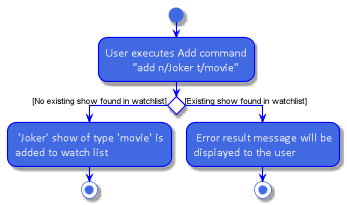

The diagram above was rendered by PlantUML. Its source (embedded in the PNG):
@startuml
skinparam backgroundColor white
skinparam activity {
  StartColor RoyalBlue
  EndColor RoyalBlue
  BackgroundColor RoyalBlue
  arrowColor Blue
  activityDiamondBackgroundColor Blue
  activityBarColor blue
  BorderColor blue
  ControlBackgroundColor white
  FontColor Snow
  FontName Calibri
  FontSize 16
}

skinparam activityDiamond {
    BackgroundColor Snow
    BorderColor blue
    FontSize 24
}
start
:User executes Add command
         "add n/Joker t/movie";


if () then ([No existing show found in watchlist])
    : 'Joker' show of type 'movie' is
    added to watch list;
    stop
else([Existing show found in watchlist])
   : Error result message will be
   displayed to the user;
stop
@enduml